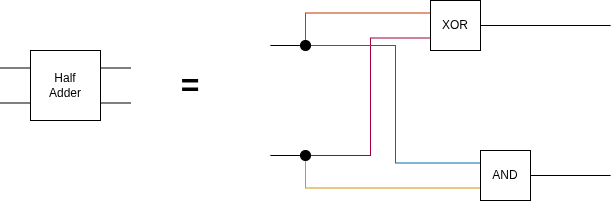

The diagram above was exported from draw.io. Its source (the exported page's mxGraphModel, read from the mxfile embedded in the PNG):
<mxGraphModel dx="1381" dy="747" grid="1" gridSize="10" guides="1" tooltips="1" connect="1" arrows="1" fold="1" page="1" pageScale="1" pageWidth="850" pageHeight="1100" math="0" shadow="0">
  <root>
    <mxCell id="0" />
    <mxCell id="1" parent="0" />
    <mxCell id="2" value="" style="group" vertex="1" connectable="0" parent="1">
      <mxGeometry x="50" y="360" width="610" height="200" as="geometry" />
    </mxCell>
    <mxCell id="3" style="edgeStyle=orthogonalEdgeStyle;rounded=0;orthogonalLoop=1;jettySize=auto;html=1;exitX=0;exitY=0.25;exitDx=0;exitDy=0;endArrow=none;endFill=0;" edge="1" parent="2" source="7">
      <mxGeometry relative="1" as="geometry">
        <mxPoint y="68" as="targetPoint" />
      </mxGeometry>
    </mxCell>
    <mxCell id="4" style="edgeStyle=orthogonalEdgeStyle;rounded=0;orthogonalLoop=1;jettySize=auto;html=1;exitX=0;exitY=0.75;exitDx=0;exitDy=0;endArrow=none;endFill=0;" edge="1" parent="2" source="7">
      <mxGeometry relative="1" as="geometry">
        <mxPoint y="103" as="targetPoint" />
      </mxGeometry>
    </mxCell>
    <mxCell id="5" style="edgeStyle=orthogonalEdgeStyle;rounded=0;orthogonalLoop=1;jettySize=auto;html=1;exitX=1;exitY=0.25;exitDx=0;exitDy=0;endArrow=none;endFill=0;" edge="1" parent="2" source="7">
      <mxGeometry relative="1" as="geometry">
        <mxPoint x="130" y="68" as="targetPoint" />
      </mxGeometry>
    </mxCell>
    <mxCell id="6" style="edgeStyle=orthogonalEdgeStyle;rounded=0;orthogonalLoop=1;jettySize=auto;html=1;exitX=1;exitY=0.75;exitDx=0;exitDy=0;endArrow=none;endFill=0;" edge="1" parent="2" source="7">
      <mxGeometry relative="1" as="geometry">
        <mxPoint x="130" y="103" as="targetPoint" />
      </mxGeometry>
    </mxCell>
    <mxCell id="7" value="Half&lt;div&gt;Adder&lt;/div&gt;" style="whiteSpace=wrap;html=1;aspect=fixed;" vertex="1" parent="2">
      <mxGeometry x="30" y="50" width="70" height="70" as="geometry" />
    </mxCell>
    <mxCell id="8" style="edgeStyle=orthogonalEdgeStyle;rounded=0;orthogonalLoop=1;jettySize=auto;html=1;exitX=0;exitY=0.75;exitDx=0;exitDy=0;entryX=1;entryY=0.5;entryDx=0;entryDy=0;fillColor=#d80073;strokeColor=#A50040;endArrow=none;endFill=0;" edge="1" parent="2" source="11" target="19">
      <mxGeometry relative="1" as="geometry" />
    </mxCell>
    <mxCell id="9" style="edgeStyle=orthogonalEdgeStyle;rounded=0;orthogonalLoop=1;jettySize=auto;html=1;exitX=0;exitY=0.25;exitDx=0;exitDy=0;entryX=0.5;entryY=0;entryDx=0;entryDy=0;fillColor=#fa6800;strokeColor=#C73500;endArrow=none;endFill=0;" edge="1" parent="2" source="11" target="17">
      <mxGeometry relative="1" as="geometry" />
    </mxCell>
    <mxCell id="10" style="edgeStyle=orthogonalEdgeStyle;rounded=0;orthogonalLoop=1;jettySize=auto;html=1;exitX=1;exitY=0.5;exitDx=0;exitDy=0;endArrow=none;endFill=0;" edge="1" parent="2" source="11">
      <mxGeometry relative="1" as="geometry">
        <mxPoint x="610" y="25" as="targetPoint" />
      </mxGeometry>
    </mxCell>
    <mxCell id="11" value="" style="whiteSpace=wrap;html=1;aspect=fixed;" vertex="1" parent="2">
      <mxGeometry x="430" width="50" height="50" as="geometry" />
    </mxCell>
    <mxCell id="12" style="edgeStyle=orthogonalEdgeStyle;rounded=0;orthogonalLoop=1;jettySize=auto;html=1;exitX=0;exitY=0.75;exitDx=0;exitDy=0;entryX=0.5;entryY=1;entryDx=0;entryDy=0;endArrow=none;endFill=0;fillColor=#ffcd28;gradientColor=#ffa500;strokeColor=#d79b00;" edge="1" parent="2" source="15" target="19">
      <mxGeometry relative="1" as="geometry" />
    </mxCell>
    <mxCell id="13" style="edgeStyle=orthogonalEdgeStyle;rounded=0;orthogonalLoop=1;jettySize=auto;html=1;exitX=0;exitY=0.25;exitDx=0;exitDy=0;entryX=1;entryY=0.5;entryDx=0;entryDy=0;fillColor=#1ba1e2;strokeColor=#006EAF;endArrow=none;endFill=0;" edge="1" parent="2" source="15" target="17">
      <mxGeometry relative="1" as="geometry">
        <mxPoint x="340" y="40" as="targetPoint" />
      </mxGeometry>
    </mxCell>
    <mxCell id="14" style="edgeStyle=orthogonalEdgeStyle;rounded=0;orthogonalLoop=1;jettySize=auto;html=1;exitX=1;exitY=0.5;exitDx=0;exitDy=0;endArrow=none;endFill=0;" edge="1" parent="2" source="15">
      <mxGeometry relative="1" as="geometry">
        <mxPoint x="610" y="175" as="targetPoint" />
      </mxGeometry>
    </mxCell>
    <mxCell id="15" value="AND" style="whiteSpace=wrap;html=1;aspect=fixed;" vertex="1" parent="2">
      <mxGeometry x="480" y="150" width="50" height="50" as="geometry" />
    </mxCell>
    <mxCell id="16" style="edgeStyle=orthogonalEdgeStyle;rounded=0;orthogonalLoop=1;jettySize=auto;html=1;exitX=0;exitY=0.5;exitDx=0;exitDy=0;endArrow=none;endFill=0;" edge="1" parent="2" source="17">
      <mxGeometry relative="1" as="geometry">
        <mxPoint x="270" y="45" as="targetPoint" />
      </mxGeometry>
    </mxCell>
    <mxCell id="17" value="" style="ellipse;whiteSpace=wrap;html=1;aspect=fixed;fillColor=#000000;" vertex="1" parent="2">
      <mxGeometry x="300" y="40" width="10" height="10" as="geometry" />
    </mxCell>
    <mxCell id="18" style="edgeStyle=orthogonalEdgeStyle;rounded=0;orthogonalLoop=1;jettySize=auto;html=1;exitX=0;exitY=0.5;exitDx=0;exitDy=0;endArrow=none;endFill=0;" edge="1" parent="2" source="19">
      <mxGeometry relative="1" as="geometry">
        <mxPoint x="270" y="155" as="targetPoint" />
      </mxGeometry>
    </mxCell>
    <mxCell id="19" value="" style="ellipse;whiteSpace=wrap;html=1;aspect=fixed;fillColor=#000000;" vertex="1" parent="2">
      <mxGeometry x="300" y="150" width="10" height="10" as="geometry" />
    </mxCell>
    <mxCell id="20" value="XOR" style="text;html=1;whiteSpace=wrap;strokeColor=none;fillColor=none;align=center;verticalAlign=middle;rounded=0;" vertex="1" parent="2">
      <mxGeometry x="425" y="10" width="60" height="30" as="geometry" />
    </mxCell>
    <mxCell id="21" value="&lt;b&gt;&lt;font style=&quot;font-size: 32px;&quot;&gt;=&lt;/font&gt;&lt;/b&gt;" style="text;html=1;whiteSpace=wrap;strokeColor=none;fillColor=none;align=center;verticalAlign=middle;rounded=0;" vertex="1" parent="2">
      <mxGeometry x="160" y="70" width="60" height="30" as="geometry" />
    </mxCell>
  </root>
</mxGraphModel>